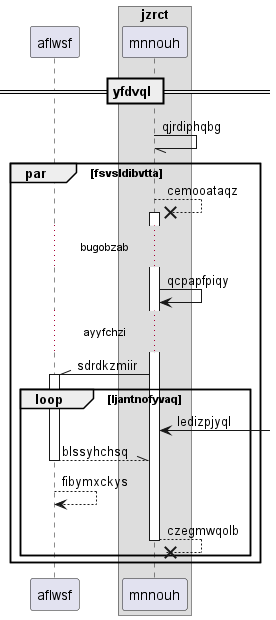

The diagram above was rendered by PlantUML. Its source (embedded in the PNG):
@startuml
participant aflwsf as 0
box "jzrct"
participant mnnouh as 1
end box
== yfdvql ==
1 -// 1: qjrdiphqbg
par fsvsldibvtta
1 -->x 1++ : cemooataqz
...bugobzab...
1 -> 1: qcpapfpiqy
...ayyfchzi...
1 -\\ 0++ : sdrdkzmiir
loop ljantnofyvaq
1 <-] : ledizpjyql
return blssyhchsq
0 --> 0: fibymxckys
return czegmwqolb
end
end
@enduml